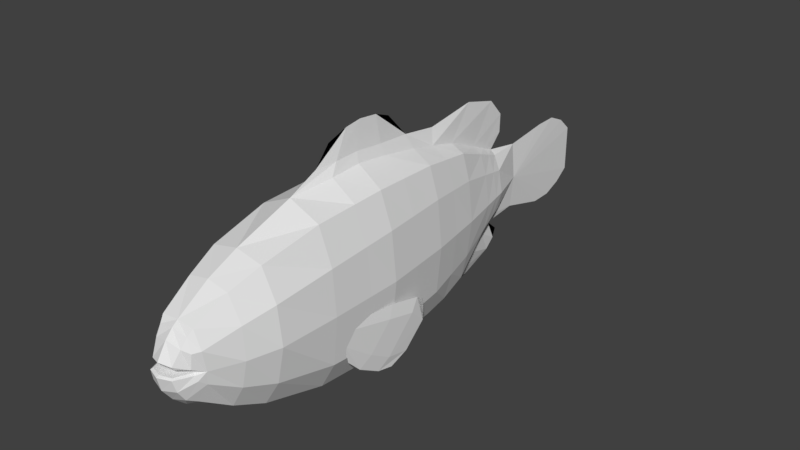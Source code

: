 # Source: clownfish-model.blend  (saved by Blender 2.77.0; exported with 4.5.12 LTS)
import bpy
from mathutils import Matrix  # noqa: F401  (used for matrix-valued properties, if any)

bpy.ops.wm.read_factory_settings(use_empty=True)
scene = bpy.context.scene
scene.name = 'Scene'

# ---- collections
col_collection_1 = bpy.data.collections.new('Collection 1'); scene.collection.children.link(col_collection_1)

# ---- world
world_world = bpy.data.worlds.new('World'); scene.world = world_world
world_world.color = (0.05088, 0.05088, 0.05088)
world_world.use_sun_shadow = False
world_world.sun_shadow_jitter_overblur = 0.0
world_world.cycles.sampling_method = 'MANUAL'

# ---- meshes
me_cylinder = bpy.data.meshes.new('Cylinder')
me_cylinder.from_pydata([(0.1454, 0.3893, -1.654), (0.3215, 0.6066, -0.7642), (0.1454, -0.1475, -1.654), (0.3215, -0.4209, -0.7642), (0.0, 0.64, -1.654), (0.04573, 1.027, -0.7642), (0.0, -0.3982, -1.654), (0.07477, -0.8819, -0.7642), (0.4502, 0.6819, 0.006558), (0.4502, -0.5423, 0.006558), (0.08389, 1.224, 0.006558), (0.0, -1.064, 0.006558), (0.5534, 0.6909, 0.9486), (0.5534, -0.5782, 0.9486), (0.08653, 1.358, 0.9486), (0.03312, -1.127, 0.9486), (0.5691, 0.6401, 1.916), (0.5534, -0.5465, 1.916), (0.0, 1.277, 1.916), (0.0, -1.058, 1.916), (0.5316, 0.5512, 2.679), (0.4893, -0.3989, 2.679), (0.0, 1.01, 2.679), (-1.395e-08, -0.8342, 2.679), (0.3176, 0.3267, 3.485), (0.2912, -0.09315, 3.43), (-8.542e-09, 0.5658, 3.485), (-8.542e-09, -0.4321, 3.485), (0.03928, 0.08753, -2.153), (0.0, 0.5554, -2.153), (0.0, -0.3466, -2.153), (0.0, 0.6346, -2.78), (0.0, -0.5109, -2.78), (0.0, 0.642, -3.075), (0.0, -0.5019, -3.075), (0.0, 0.5327, -3.32), (0.0, -0.3993, -3.32), (0.0, 0.3573, -3.513), (0.2, 0.09334, -1.654), (0.3826, 0.07926, -0.7642), (0.5113, 0.07777, 0.006558), (0.6145, 0.08001, 0.9486), (0.6145, 0.08001, 1.916), (0.5904, 0.07894, 2.679), (0.313, 0.07022, 3.44), (0.3944, -0.279, 3.074), (-1.13e-08, -0.668, 3.074), (0.0, 0.8322, 3.074), (0.4463, 0.4643, 3.074), (0.4727, 0.06999, 3.074), (0.2449, 0.04528, 3.543), (0.1581, 0.05764, 3.754), (-4.494e-08, 0.05742, 3.812), (-4.497e-08, 0.2167, 3.777), (0.1419, 0.1884, 3.722), (0.2438, 0.1269, 3.575), (-6.828e-08, -0.1175, 3.767), (0.1776, -0.08636, 3.717), (0.271, -0.01843, 3.524), (-6.804e-08, -0.2839, 3.646), (0.177, -0.2302, 3.622), (-7.515e-08, 0.4108, 3.652), (0.179, 0.3581, 3.626), (0.2607, 0.3121, 3.567), (-7.267e-08, 0.51, 3.559), (0.1953, 0.47, 3.549), (0.1889, -0.3111, 3.487), (0.05479, 0.5733, -1.668), (0.2248, 0.9402, -0.7642), (0.3287, 1.076, 0.006558), (0.3986, 1.134, 0.9486), (0.3986, 1.097, 1.916), (0.3455, 0.9325, 2.679), (0.2205, 0.5447, 3.485), (0.2749, 0.7766, 3.074), (0.02135, -0.2933, -1.668), (0.2442, -0.7479, -0.7642), (0.3078, -0.9125, 0.006558), (0.3588, -0.9454, 0.9486), (0.3588, -0.9046, 1.916), (0.2789, -0.744, 2.679), (0.0, -0.3985, -3.32), (0.0, -0.2542, -3.513), (0.2207, -0.5807, 3.074), (0.0, 0.1668, 3.737), (0.1408, 0.1458, 3.697), (0.2183, 0.06601, 3.529), (0.0, 0.07167, 3.528), (0.1416, 0.07457, 3.733), (0.0, 0.07442, 3.774), (0.2724, 0.06924, 3.463), (0.03366, 1.478, 0.9178), (0.0, 1.455, 1.528), (0.0, 1.817, 0.8193), (0.0, 1.695, 1.319), (0.0, 0.8247, -1.833), (0.0, 1.392, 0.0496), (0.0, 1.712, 0.3513), (0.0, 1.428, -1.152), (0.02007, 0.8173, -1.247), (0.226, 0.4887, -1.247), (0.226, -0.2726, -1.247), (0.07477, -0.6515, -1.247), (0.2835, 0.0869, -1.247), (0.1326, 0.7412, -1.255), (0.1233, -0.5199, -1.255), (0.0, 1.305, -1.625), (0.3876, 0.6453, -0.3681), (0.3876, -0.4833, -0.3681), (0.06448, 1.129, -0.3681), (0.0, -1.008, -0.3681), (0.4487, 0.07849, -0.3681), (0.2782, 1.01, -0.3681), (0.2769, -0.8675, -0.3681), (0.0, -0.547, -1.824), (0.0, 1.326, -0.4359), (0.0, -0.791, -1.647), (0.0, -0.9706, -1.18), (0.0, -1.058, -0.7597), (0.5534, -0.5836, 1.366), (0.0, -1.12, 1.366), (0.08653, 1.335, 1.366), (0.5602, 0.669, 1.366), (0.6145, 0.08001, 1.366), (0.3986, 1.118, 1.366), (0.3588, -0.9431, 1.366), (0.03366, 1.468, 1.243), (0.0, 1.785, 1.045), (0.0, -1.098, 0.5185), (0.08653, 1.31, 0.5185), (0.5063, 0.6868, 0.5185), (0.5063, -0.5643, 0.5185), (0.5674, 0.07899, 0.5185), (0.3667, 1.108, 0.5185), (0.3355, -0.9385, 0.5185), (0.03366, 1.439, 0.5215), (0.0, 1.79, 0.5595), (0.0, -1.281, 0.846), (0.0, -1.231, 1.191), (0.0, -1.205, 0.557), (0.64, -0.258, 0.6096), (0.6568, -0.4128, 0.7185), (0.6434, -0.3474, 0.4952), (0.6431, -0.6084, 0.5104), (0.6085, -0.8563, 1.07), (0.6086, -0.9134, 0.7699), (0.5729, -0.9865, 1.218), (0.586, -1.026, 1.004), (0.6157, -0.1747, 1.015), (0.6348, -0.3367, 1.085), (0.5969, -0.6844, 1.362), (0.5608, -0.8146, 1.517), (0.5904, -0.1555, 1.384), (0.5839, -0.227, 1.627), (0.5661, -0.4009, 1.748), (0.5576, -0.6253, 1.702), (0.6275, -0.4113, 0.7164), (0.5792, -0.8548, 1.068), (0.6056, -0.3352, 1.083), (0.5676, -0.6829, 1.36), (0.1782, 0.4298, -1.488), (0.1782, -0.1985, -1.488), (0.03046, -0.5014, -1.488), (0.234, 0.09072, -1.488), (0.08648, 0.6417, -1.5), (0.06289, -0.3856, -1.5), (0.008177, 0.7122, -1.488), (0.0, 1.07, -1.839), (0.0, -0.6686, -1.781)], [(81, 36), (81, 82)], [(104, 68, 1, 100), (103, 39, 3, 101), (105, 76, 7, 102), (111, 107, 8, 40), (112, 109, 10, 69), (113, 108, 9, 77), (132, 130, 12, 41), (134, 131, 13, 78), (133, 129, 14, 70), (125, 119, 17, 79), (124, 121, 18, 71), (123, 122, 16, 42), (42, 16, 20, 43), (79, 17, 21, 80), (71, 18, 22, 72), (83, 45, 25, 66), (74, 47, 26, 73), (49, 48, 24, 44), (38, 2, 28), (6, 30, 75), (29, 4, 67), (35, 28, 37), (82, 37, 28), (36, 82, 28), (34, 28, 32), (0, 38, 28), (45, 49, 44, 25), (17, 42, 43, 21), (119, 123, 42, 17), (131, 132, 41, 13), (108, 111, 40, 9), (100, 1, 39, 103), (21, 43, 49, 45), (43, 20, 48, 49), (72, 22, 47, 74), (80, 21, 45, 83), (55, 63, 62, 54), (50, 51, 57, 58), (51, 52, 56, 57), (58, 57, 60, 25), (57, 56, 59, 60), (54, 62, 61, 53), (63, 65, 62), (62, 65, 64, 61), (60, 59, 27, 66), (25, 60, 66), (20, 72, 74, 48), (30, 32, 28), (33, 28, 35), (31, 28, 33), (31, 29, 28), (75, 30, 28, 2), (48, 74, 73, 24), (16, 71, 72, 20), (122, 124, 71, 16), (130, 133, 70, 12), (107, 112, 69, 8), (99, 5, 68, 104), (23, 80, 83, 46), (36, 28, 34), (0, 28, 29, 67), (46, 83, 66, 27), (19, 79, 80, 23), (120, 125, 79, 19), (128, 134, 78, 15), (110, 113, 77, 11), (101, 3, 76, 105), (26, 64, 65, 73), (65, 63, 24, 73), (63, 55, 44, 24), (58, 25, 44), (50, 58, 44), (53, 84, 85, 54), (54, 85, 55), (89, 88, 86, 87), (44, 55, 90), (51, 50, 86, 88), (52, 51, 88, 89), (44, 90, 86, 50), (87, 86, 90), (85, 84, 87, 55), (90, 55, 87), (121, 14, 91, 126), (126, 91, 93, 127), (136, 135, 96, 97), (135, 129, 10, 96), (166, 4, 95, 167), (5, 99, 106, 98), (161, 101, 105, 165), (166, 99, 104, 164), (160, 100, 103, 163), (165, 105, 102, 162), (163, 103, 101, 161), (164, 104, 100, 160), (7, 76, 113, 110), (1, 68, 112, 107), (3, 39, 111, 108), (76, 3, 108, 113), (68, 5, 109, 112), (39, 1, 107, 111), (109, 5, 98, 115), (109, 115, 96, 10), (162, 102, 116, 168), (116, 102, 7, 117), (117, 7, 110, 118), (92, 126, 127, 94), (18, 121, 126, 92), (15, 78, 125, 120), (12, 70, 124, 122), (13, 41, 123, 119), (41, 12, 122, 123), (70, 14, 121, 124), (78, 13, 119, 125), (91, 14, 129, 135), (93, 91, 135, 136), (11, 77, 134, 128), (8, 69, 133, 130), (9, 40, 132, 131), (69, 10, 129, 133), (77, 9, 131, 134), (40, 8, 130, 132), (15, 120, 138, 137), (128, 15, 137, 139), (140, 141, 143, 142), (143, 141, 144, 145), (145, 144, 146, 147), (146, 144, 150, 151), (144, 141, 149, 150), (141, 140, 148, 149), (151, 150, 154, 155), (150, 149, 153, 154), (149, 148, 152, 153), (157, 159, 158, 156), (148, 140, 156, 158), (140, 142, 143, 156), (145, 157, 156, 143), (147, 146, 157, 145), (151, 159, 157, 146), (155, 154, 159, 151), (154, 153, 158, 159), (153, 152, 148, 158), (6, 162, 168, 114), (67, 164, 160, 0), (38, 163, 161, 2), (75, 165, 162, 6), (0, 160, 163, 38), (4, 166, 164, 67), (2, 161, 165, 75), (99, 166, 167, 106)])
_uv = me_cylinder.uv_layers.new(name='UVMap')
_uv.uv.foreach_set('vector', [0.3619, 0.3416, 0.3715, 0.4121, 0.3269, 0.4048, 0.3258, 0.3374, 0.2719, 0.3279, 0.2582, 0.3925, 0.1928, 0.3792, 0.2236, 0.3169, 0.1884, 0.3061, 0.1491, 0.3704, 0.1219, 0.3596, 0.1692, 0.3022, 0.2483, 0.4442, 0.3214, 0.4574, 0.3161, 0.5065, 0.2391, 0.4926, 0.3707, 0.4651, 0.403, 0.4652, 0.4063, 0.517, 0.3687, 0.515, 0.1249, 0.4192, 0.1759, 0.43, 0.1602, 0.4774, 0.11, 0.4661, 0.2271, 0.5575, 0.304, 0.5718, 0.2934, 0.6258, 0.2171, 0.6114, 0.09347, 0.5309, 0.1457, 0.5421, 0.1352, 0.5964, 0.08282, 0.5861, 0.3608, 0.5815, 0.4062, 0.5867, 0.4023, 0.6451, 0.3524, 0.6369, 0.07365, 0.6394, 0.125, 0.648, 0.1184, 0.7161, 0.06826, 0.7088, 0.3402, 0.6896, 0.3898, 0.7009, 0.3653, 0.7688, 0.322, 0.7571, 0.2073, 0.6629, 0.2804, 0.6772, 0.2626, 0.7437, 0.1945, 0.7301, 0.1945, 0.7301, 0.2626, 0.7437, 0.233, 0.832, 0.1771, 0.8208, 0.06826, 0.7088, 0.1184, 0.7161, 0.119, 0.8113, 0.06907, 0.8066, 0.322, 0.7571, 0.3653, 0.7688, 0.3126, 0.8642, 0.2828, 0.8451, 0.07839, 0.8609, 0.1226, 0.8636, 0.136, 0.9156, 0.1037, 0.9205, 0.2566, 0.8914, 0.2778, 0.9108, 0.2358, 0.9557, 0.2186, 0.935, 0.1667, 0.8695, 0.2143, 0.8782, 0.1904, 0.9282, 0.1499, 0.9289, 0.284, 0.2728, 0.2513, 0.2642, 0.2975, 0.2025, 0.2135, 0.2518, 0.2335, 0.1908, 0.2277, 0.2537, 0.3726, 0.2139, 0.3647, 0.2828, 0.353, 0.2804, 0.4148, 0.05986, 0.2975, 0.2025, 0.3763, 0.01979, 0.2914, 0.00281, 0.3763, 0.01979, 0.2975, 0.2025, 0.2482, 0.02957, 0.2914, 0.00281, 0.2975, 0.2025, 0.2282, 0.05902, 0.2975, 0.2025, 0.219, 0.09742, 0.3246, 0.2794, 0.284, 0.2728, 0.2975, 0.2025, 0.1226, 0.8636, 0.1667, 0.8695, 0.1499, 0.9289, 0.136, 0.9156, 0.1184, 0.7161, 0.1945, 0.7301, 0.1771, 0.8208, 0.119, 0.8113, 0.125, 0.648, 0.2073, 0.6629, 0.1945, 0.7301, 0.1184, 0.7161, 0.1457, 0.5421, 0.2271, 0.5575, 0.2171, 0.6114, 0.1352, 0.5964, 0.1759, 0.43, 0.2483, 0.4442, 0.2391, 0.4926, 0.1602, 0.4774, 0.3258, 0.3374, 0.3269, 0.4048, 0.2582, 0.3925, 0.2719, 0.3279, 0.119, 0.8113, 0.1771, 0.8208, 0.1667, 0.8695, 0.1226, 0.8636, 0.1771, 0.8208, 0.233, 0.832, 0.2143, 0.8782, 0.1667, 0.8695, 0.2828, 0.8451, 0.3126, 0.8642, 0.2778, 0.9108, 0.2566, 0.8914, 0.06907, 0.8066, 0.119, 0.8113, 0.1226, 0.8636, 0.07839, 0.8609, 0.1566, 0.9472, 0.1882, 0.9406, 0.195, 0.953, 0.1641, 0.9725, 0.1525, 0.9472, 0.1486, 0.9681, 0.1267, 0.957, 0.1396, 0.9414, 0.1486, 0.9681, 0.1436, 0.9869, 0.1123, 0.9705, 0.1267, 0.957, 0.1396, 0.9414, 0.1267, 0.957, 0.112, 0.9389, 0.136, 0.9156, 0.1267, 0.957, 0.1123, 0.9705, 0.09332, 0.9493, 0.112, 0.9389, 0.1641, 0.9725, 0.195, 0.953, 0.2087, 0.9719, 0.1738, 0.9869, 0.1882, 0.9406, 0.2097, 0.9437, 0.195, 0.953, 0.195, 0.953, 0.2097, 0.9437, 0.2252, 0.9626, 0.2087, 0.9719, 0.112, 0.9389, 0.09332, 0.9493, 0.0787, 0.9167, 0.1037, 0.9205, 0.136, 0.9156, 0.112, 0.9389, 0.1037, 0.9205, 0.233, 0.832, 0.2828, 0.8451, 0.2566, 0.8914, 0.2143, 0.8782, 0.2335, 0.1908, 0.219, 0.09742, 0.2975, 0.2025, 0.4228, 0.09493, 0.2975, 0.2025, 0.4148, 0.05986, 0.4143, 0.1379, 0.2975, 0.2025, 0.4228, 0.09493, 0.4143, 0.1379, 0.3726, 0.2139, 0.2975, 0.2025, 0.2277, 0.2537, 0.2335, 0.1908, 0.2975, 0.2025, 0.2513, 0.2642, 0.2143, 0.8782, 0.2566, 0.8914, 0.2186, 0.935, 0.1904, 0.9282, 0.2626, 0.7437, 0.322, 0.7571, 0.2828, 0.8451, 0.233, 0.832, 0.2804, 0.6772, 0.3402, 0.6896, 0.322, 0.7571, 0.2626, 0.7437, 0.304, 0.5718, 0.3608, 0.5815, 0.3524, 0.6369, 0.2934, 0.6258, 0.3214, 0.4574, 0.3707, 0.4651, 0.3687, 0.515, 0.3161, 0.5065, 0.3803, 0.3412, 0.398, 0.4102, 0.3715, 0.4121, 0.3619, 0.3416, 0.04016, 0.8103, 0.06907, 0.8066, 0.07839, 0.8609, 0.05502, 0.8602, 0.2482, 0.02957, 0.2975, 0.2025, 0.2282, 0.05902, 0.3246, 0.2794, 0.2975, 0.2025, 0.3726, 0.2139, 0.353, 0.2804, 0.05502, 0.8602, 0.07839, 0.8609, 0.1037, 0.9205, 0.0787, 0.9167, 0.02676, 0.7023, 0.06826, 0.7088, 0.06907, 0.8066, 0.04016, 0.8103, 0.0332, 0.6374, 0.07365, 0.6394, 0.06826, 0.7088, 0.02676, 0.7023, 0.05728, 0.5232, 0.09347, 0.5309, 0.08282, 0.5861, 0.0446, 0.5811, 0.08811, 0.4019, 0.1249, 0.4192, 0.11, 0.4661, 0.07602, 0.4546, 0.2236, 0.3169, 0.1928, 0.3792, 0.1491, 0.3704, 0.1884, 0.3061, 0.2358, 0.9557, 0.2252, 0.9626, 0.2097, 0.9437, 0.2186, 0.935, 0.2097, 0.9437, 0.1882, 0.9406, 0.1904, 0.9282, 0.2186, 0.935, 0.1882, 0.9406, 0.1566, 0.9472, 0.1499, 0.9289, 0.1904, 0.9282, 0.1396, 0.9414, 0.136, 0.9156, 0.1499, 0.9289, 0.1525, 0.9472, 0.1396, 0.9414, 0.1499, 0.9289, 0.1351, 0.8913, 0.1274, 0.8883, 0.129, 0.8697, 0.1351, 0.8712, 0.1351, 0.8712, 0.129, 0.8697, 0.1232, 0.8505, 0.06779, 0.8744, 0.07392, 0.8562, 0.1007, 0.8442, 0.1004, 0.8747, 0.1132, 0.8282, 0.1232, 0.8505, 0.1108, 0.8347, 0.07069, 0.8535, 0.09797, 0.84, 0.1007, 0.8442, 0.07392, 0.8562, 0.06224, 0.874, 0.07069, 0.8535, 0.07392, 0.8562, 0.06779, 0.8744, 0.1132, 0.8282, 0.1108, 0.8347, 0.1007, 0.8442, 0.09797, 0.84, 0.1004, 0.8747, 0.1007, 0.8442, 0.1108, 0.8347, 0.129, 0.8697, 0.1274, 0.8883, 0.1004, 0.8747, 0.1232, 0.8505, 0.1108, 0.8347, 0.1232, 0.8505, 0.1004, 0.8747, 0.3898, 0.7009, 0.4023, 0.6451, 0.4205, 0.644, 0.4119, 0.6876, 0.4119, 0.6876, 0.4205, 0.644, 0.4682, 0.6386, 0.4589, 0.6679, 0.4705, 0.6035, 0.4247, 0.5902, 0.428, 0.5307, 0.4653, 0.5742, 0.4247, 0.5902, 0.4062, 0.5867, 0.4063, 0.517, 0.428, 0.5307, 0.371, 0.3066, 0.3647, 0.2828, 0.3903, 0.2603, 0.4233, 0.2646, 0.398, 0.4102, 0.3803, 0.3412, 0.4557, 0.298, 0.46, 0.3664, 0.24, 0.2858, 0.2236, 0.3169, 0.1884, 0.3061, 0.2119, 0.2746, 0.371, 0.3066, 0.3803, 0.3412, 0.3619, 0.3416, 0.3566, 0.3055, 0.3252, 0.3031, 0.3258, 0.3374, 0.2719, 0.3279, 0.2791, 0.2952, 0.2119, 0.2746, 0.1884, 0.3061, 0.1692, 0.3022, 0.1955, 0.2721, 0.2791, 0.2952, 0.2719, 0.3279, 0.2236, 0.3169, 0.24, 0.2858, 0.3566, 0.3055, 0.3619, 0.3416, 0.3258, 0.3374, 0.3252, 0.3031, 0.1219, 0.3596, 0.1491, 0.3704, 0.1249, 0.4192, 0.08811, 0.4019, 0.3269, 0.4048, 0.3715, 0.4121, 0.3707, 0.4651, 0.3214, 0.4574, 0.1928, 0.3792, 0.2582, 0.3925, 0.2483, 0.4442, 0.1759, 0.43, 0.1491, 0.3704, 0.1928, 0.3792, 0.1759, 0.43, 0.1249, 0.4192, 0.3715, 0.4121, 0.398, 0.4102, 0.403, 0.4652, 0.3707, 0.4651, 0.2582, 0.3925, 0.3269, 0.4048, 0.3214, 0.4574, 0.2483, 0.4442, 0.403, 0.4652, 0.398, 0.4102, 0.46, 0.3664, 0.4303, 0.4633, 0.403, 0.4652, 0.4303, 0.4633, 0.428, 0.5307, 0.4063, 0.517, 0.1955, 0.2721, 0.1692, 0.3022, 0.1605, 0.2434, 0.1802, 0.2284, 0.1605, 0.2434, 0.1692, 0.3022, 0.1219, 0.3596, 0.1223, 0.2989, 0.1223, 0.2989, 0.1219, 0.3596, 0.08811, 0.4019, 0.09755, 0.3471, 0.4054, 0.7262, 0.4119, 0.6876, 0.4589, 0.6679, 0.4413, 0.7025, 0.3653, 0.7688, 0.3898, 0.7009, 0.4119, 0.6876, 0.4054, 0.7262, 0.0446, 0.5811, 0.08282, 0.5861, 0.07365, 0.6394, 0.0332, 0.6374, 0.2934, 0.6258, 0.3524, 0.6369, 0.3402, 0.6896, 0.2804, 0.6772, 0.1352, 0.5964, 0.2171, 0.6114, 0.2073, 0.6629, 0.125, 0.648, 0.2171, 0.6114, 0.2934, 0.6258, 0.2804, 0.6772, 0.2073, 0.6629, 0.3524, 0.6369, 0.4023, 0.6451, 0.3898, 0.7009, 0.3402, 0.6896, 0.08282, 0.5861, 0.1352, 0.5964, 0.125, 0.648, 0.07365, 0.6394, 0.4205, 0.644, 0.4023, 0.6451, 0.4062, 0.5867, 0.4247, 0.5902, 0.4682, 0.6386, 0.4205, 0.644, 0.4247, 0.5902, 0.4705, 0.6035, 0.07602, 0.4546, 0.11, 0.4661, 0.09347, 0.5309, 0.05728, 0.5232, 0.3161, 0.5065, 0.3687, 0.515, 0.3608, 0.5815, 0.304, 0.5718, 0.1602, 0.4774, 0.2391, 0.4926, 0.2271, 0.5575, 0.1457, 0.5421, 0.3687, 0.515, 0.4063, 0.517, 0.4062, 0.5867, 0.3608, 0.5815, 0.11, 0.4661, 0.1602, 0.4774, 0.1457, 0.5421, 0.09347, 0.5309, 0.2391, 0.4926, 0.3161, 0.5065, 0.304, 0.5718, 0.2271, 0.5575, 0.0446, 0.5811, 0.0332, 0.6374, 0.02353, 0.6111, 0.01801, 0.5472, 0.05728, 0.5232, 0.0446, 0.5811, 0.01801, 0.5472, 0.03821, 0.5261, 0.1478, 0.05646, 0.1245, 0.06646, 0.1065, 0.037, 0.1392, 0.03901, 0.1065, 0.037, 0.1245, 0.06646, 0.06217, 0.09405, 0.06462, 0.05619, 0.06462, 0.05619, 0.06217, 0.09405, 0.04071, 0.1101, 0.04136, 0.08091, 0.04071, 0.1101, 0.06217, 0.09405, 0.07673, 0.1369, 0.05514, 0.154, 0.06217, 0.09405, 0.1245, 0.06646, 0.1245, 0.1164, 0.07673, 0.1369, 0.1245, 0.06646, 0.1478, 0.05646, 0.1478, 0.1119, 0.1245, 0.1164, 0.05514, 0.154, 0.07673, 0.1369, 0.1033, 0.1955, 0.07501, 0.1834, 0.07673, 0.1369, 0.1245, 0.1164, 0.1295, 0.1843, 0.1033, 0.1955, 0.1245, 0.1164, 0.1478, 0.1119, 0.144, 0.1548, 0.1295, 0.1843, 0.06073, 0.09454, 0.0762, 0.1371, 0.1234, 0.1155, 0.1224, 0.06537, 0.1462, 0.1104, 0.1452, 0.05499, 0.1224, 0.06537, 0.1234, 0.1155, 0.1452, 0.05499, 0.1362, 0.03775, 0.1035, 0.03646, 0.1224, 0.06537, 0.06232, 0.05677, 0.06073, 0.09454, 0.1224, 0.06537, 0.1035, 0.03646, 0.03974, 0.0819, 0.03974, 0.1111, 0.06073, 0.09454, 0.06232, 0.05677, 0.05505, 0.1546, 0.0762, 0.1371, 0.06073, 0.09454, 0.03974, 0.1111, 0.07545, 0.1835, 0.1039, 0.195, 0.0762, 0.1371, 0.05505, 0.1546, 0.1039, 0.195, 0.1298, 0.1833, 0.1234, 0.1155, 0.0762, 0.1371, 0.1298, 0.1833, 0.1436, 0.1535, 0.1462, 0.1104, 0.1234, 0.1155, 0.2135, 0.2518, 0.1955, 0.2721, 0.1802, 0.2284, 0.1955, 0.2266, 0.353, 0.2804, 0.3566, 0.3055, 0.3252, 0.3031, 0.3246, 0.2794, 0.284, 0.2728, 0.2791, 0.2952, 0.24, 0.2858, 0.2513, 0.2642, 0.2277, 0.2537, 0.2119, 0.2746, 0.1955, 0.2721, 0.2135, 0.2518, 0.3246, 0.2794, 0.3252, 0.3031, 0.2791, 0.2952, 0.284, 0.2728, 0.3647, 0.2828, 0.371, 0.3066, 0.3566, 0.3055, 0.353, 0.2804, 0.2513, 0.2642, 0.24, 0.2858, 0.2119, 0.2746, 0.2277, 0.2537, 0.3803, 0.3412, 0.371, 0.3066, 0.4233, 0.2646, 0.4557, 0.298])
me_cylinder.use_remesh_preserve_volume = False
me_cylinder.use_remesh_preserve_attributes = False
me_cylinder.use_mirror_vertex_groups = False
me_cylinder.update()

# ---- objects
ob_cylinder = bpy.data.objects.new('Cylinder', me_cylinder)

# ---- transforms, parenting, visibility, modifiers, constraints
ob_cylinder.location = (0.0, 0.0, 0.0)
ob_cylinder.rotation_euler = (1.571, -0.0, 0.0)
ob_cylinder.scale = (1.306, 1.306, 1.306)
ob_cylinder.lineart.crease_threshold = 0.0
_m = ob_cylinder.modifiers.new('Mirror', 'MIRROR')

# ---- collection membership
col_collection_1.objects.link(ob_cylinder)

# ---- scene / render settings (as saved in the file)
scene.frame_start = 1; scene.frame_end = 250; scene.frame_set(1)
scene.render.engine = 'BLENDER_EEVEE_NEXT'
scene.render.resolution_percentage = 50
scene.render.dither_intensity = 0.0
scene.cycles.use_denoising = False
scene.cycles.samples = 128
scene.cycles.sampling_pattern = 'TABULATED_SOBOL'
scene.cycles.light_sampling_threshold = 0.0
scene.cycles.use_adaptive_sampling = False
scene.cycles.use_light_tree = False
scene.cycles.blur_glossy = 0.0
scene.cycles.sample_clamp_indirect = 0.0
scene.view_settings.view_transform = 'Standard'
bpy.context.view_layer.update()

# ---- added for rendering (the .blend has no active camera and no usable light): camera, sun
cam_auto = bpy.data.cameras.new('AutoCamera')
cam_auto.lens = 50.0
cam_auto.sensor_width = 36.0
cam_auto.clip_end = 1000.0
ob_auto_camera = bpy.data.objects.new('AutoCamera', cam_auto)
scene.collection.objects.link(ob_auto_camera)
ob_auto_camera.location = (9.73931, -11.8824, 8.14125)
ob_auto_camera.rotation_euler = (1.09748, -7.21219e-08, 0.694738)
scene.camera = ob_auto_camera
light_auto_sun = bpy.data.lights.new('AutoSun', 'SUN')
light_auto_sun.energy = 3.0
light_auto_sun.angle = 0.0523599
ob_auto_sun = bpy.data.objects.new('AutoSun', light_auto_sun)
scene.collection.objects.link(ob_auto_sun)
ob_auto_sun.rotation_euler = (0.872665, 0.174533, 0.523599)
bpy.context.view_layer.update()
